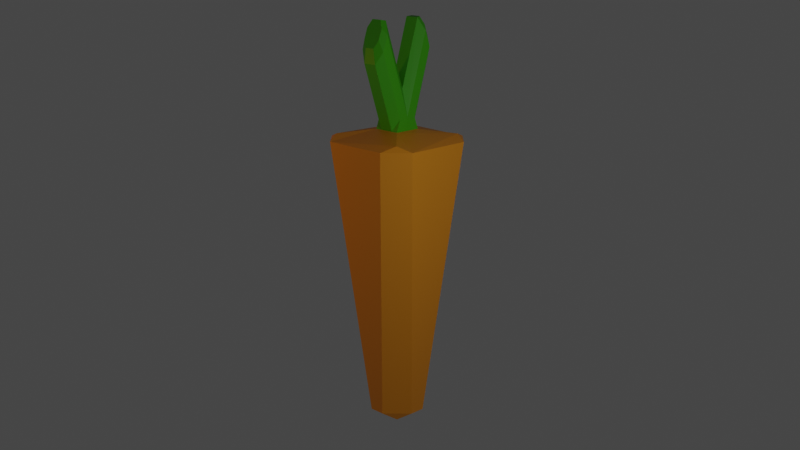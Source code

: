 # Source: carrot.blend  (saved by Blender 3.6.11; exported with 4.5.12 LTS)
import bpy
from mathutils import Matrix  # noqa: F401  (used for matrix-valued properties, if any)

bpy.ops.wm.read_factory_settings(use_empty=True)
scene = bpy.context.scene
scene.name = 'Scene'

# ---- collections
col_collection = bpy.data.collections.new('Collection'); scene.collection.children.link(col_collection)

# ---- images (referenced by path relative to the original .blend; pixels are not part of the script)
import os
ASSET_DIR = os.environ.get("B2B_ASSET_DIR", "")  # directory of the original .blend (textures are referenced by path, not embedded)
HERE = os.path.dirname(os.path.abspath(__file__))  # packed textures are extracted next to this script under _unpacked/

def load_image(name, relpath, width, height, colorspace="sRGB"):
    """Load a texture the original file referenced (path relative to the .blend, or extracted next to this script)."""
    p = next((c for c in (os.path.join(HERE, relpath), os.path.join(ASSET_DIR, relpath)) if relpath and os.path.exists(c)), "")
    if p:
        img = bpy.data.images.load(p, check_existing=True)
        img.name = name
    else:  # same state as the original file: an image datablock whose file is absent (Cycles renders it pink)
        img = bpy.data.images.new(name, width, height)
        img.source = "FILE"
        img.filepath = "//" + (relpath or name)
    img.colorspace_settings.name = colorspace
    return img
img_cube_base_color = load_image('Cube Base Color', '_unpacked/Cube_Base_Color.786a3782.png', 1024, 1024, 'sRGB')

# ---- materials (node trees are filled in below, after node groups)
mat_material_001 = bpy.data.materials.new('Material.001')
mat_material_001.use_transparent_shadow = False

# ---- material node trees
mat_material_001.use_nodes = True; mat_material_001.node_tree.nodes.clear()
_N = mat_material_001.node_tree.nodes; _L = mat_material_001.node_tree.links
n0 = _N.new('ShaderNodeBsdfPrincipled'); n0.name = 'Principled BSDF'; n0.location = (10, 300)
n0.distribution = 'GGX'
n0.subsurface_method = 'RANDOM_WALK_SKIN'
n0.inputs[3].default_value = 1.45
n0.inputs[27].default_value = (0.0, 0.0, 0.0, 1.0)
n0.inputs[28].default_value = 1.0
n1 = _N.new('ShaderNodeOutputMaterial'); n1.name = 'Material Output'; n1.location = (300, 300)
n2 = _N.new('ShaderNodeTexImage'); n2.name = 'Image Texture'; n2.location = (-280, 276)
n2.image = img_cube_base_color
_L.new(n0.outputs[0], n1.inputs[0])
_L.new(n2.outputs[0], n0.inputs[0])
n1.is_active_output = True

# ---- world
world_world = bpy.data.worlds.new('World'); scene.world = world_world
world_world.use_nodes = True; world_world.node_tree.nodes.clear()
_N = world_world.node_tree.nodes; _L = world_world.node_tree.links
n0 = _N.new('ShaderNodeOutputWorld'); n0.name = 'World Output'; n0.location = (300, 300)
n1 = _N.new('ShaderNodeBackground'); n1.name = 'Background'; n1.location = (10, 300)
n1.inputs[0].default_value = (0.05088, 0.05088, 0.05088, 1.0)
_L.new(n1.outputs[0], n0.inputs[0])
n0.is_active_output = True
world_world.color = (0.05088, 0.05088, 0.05088)
world_world.use_sun_shadow = False
world_world.sun_shadow_jitter_overblur = 0.0

# ---- cameras
cam_camera = bpy.data.cameras.new('Camera')

# ---- lights
light_point = bpy.data.lights.new('Point', 'POINT')
light_point.color = (1.0, 0.479, 0.00547)
light_point.transmission_factor = 0.0
light_point.energy = 123.7
light_point.shadow_maximum_resolution = 0.006
light_point.use_absolute_resolution = True
light_point_001 = bpy.data.lights.new('Point.001', 'POINT')
light_point_001.transmission_factor = 0.0
light_point_001.energy = 329.2
light_point_001.shadow_maximum_resolution = 0.006
light_point_001.use_absolute_resolution = True

# ---- meshes
me_cube_001 = bpy.data.meshes.new('Cube.001')
me_cube_001.from_pydata([(-0.1846, 0.1846, -3.05), (-0.1846, -0.1846, -3.05), (0.1846, 0.1846, -3.05), (0.1846, -0.1846, -3.05), (-0.2532, -0.2532, 2.351), (-0.2532, 0.2532, 2.351), (0.2532, 0.2532, 2.351), (0.2532, -0.2532, 2.351), (-0.2482, -0.002305, 2.596), (0.2582, -0.002305, 2.596), (-0.1425, -0.5192, -2.836), (-0.5192, -0.1425, -2.836), (-0.2776, -0.2776, -2.991), (-1.0, -0.6233, 2.176), (-0.6233, -1.0, 2.176), (-0.7431, -0.7431, 2.269), (-0.5192, 0.1425, -2.836), (-0.1425, 0.5192, -2.836), (-0.2776, 0.2776, -2.991), (-0.6233, 1.0, 2.176), (-1.0, 0.6233, 2.176), (-0.7431, 0.7431, 2.269), (0.5192, -0.1425, -2.836), (0.1425, -0.5192, -2.836), (0.2776, -0.2776, -2.991), (0.6233, -1.0, 2.176), (1.0, -0.6233, 2.176), (0.7431, -0.7431, 2.269), (0.1425, 0.5192, -2.836), (0.5192, 0.1425, -2.836), (0.2776, 0.2776, -2.991), (1.0, 0.6233, 2.176), (0.6233, 1.0, 2.176), (0.7431, 0.7431, 2.269), (-0.2532, 0.177, 2.566), (-0.1304, 0.2532, 2.351), (-0.2532, 0.2532, 2.351), (0.1304, 0.2532, 2.351), (0.2532, 0.177, 2.566), (0.2532, 0.2532, 2.351), (0.2532, -0.1764, 2.568), (0.1302, -0.2532, 2.351), (0.2532, -0.2532, 2.351), (-0.1302, -0.2532, 2.351), (-0.2532, -0.1764, 2.568), (-0.2532, -0.2532, 2.351), (0.1303, 0.0, 3.066), (0.2582, -0.002305, 2.596), (-0.2482, -0.002305, 2.596), (-0.1303, 0.0, 3.066), (-0.09788, 0.6104, 3.792), (-0.1333, 0.6127, 3.528), (-0.1763, 0.5618, 3.929), (-0.2562, 0.5365, 3.742), (0.1696, 0.5618, 3.929), (0.2502, 0.5365, 3.742), (0.09127, 0.6104, 3.792), (0.1274, 0.6127, 3.528), (0.09118, 0.4465, 4.255), (0.1273, 0.3595, 4.242), (0.1696, 0.4951, 4.118), (0.2506, 0.4355, 4.027), (-0.1763, 0.4951, 4.118), (-0.2558, 0.4356, 4.027), (-0.09779, 0.4465, 4.255), (-0.1332, 0.3595, 4.242), (0.04546, -0.5926, 3.788), (0.08664, -0.5962, 3.522), (0.1242, -0.5435, 3.927), (0.2097, -0.5193, 3.738), (-0.2217, -0.5435, 3.927), (-0.2967, -0.5193, 3.738), (-0.1429, -0.5926, 3.788), (-0.1737, -0.5962, 3.522), (-0.143, -0.4287, 4.251), (-0.1738, -0.343, 4.237), (-0.2217, -0.4779, 4.112), (-0.2971, -0.4197, 4.019), (0.1242, -0.4779, 4.112), (0.2093, -0.4197, 4.02), (0.04555, -0.4287, 4.251), (0.08675, -0.343, 4.236)], [(8, 9)], [(23, 25, 14, 10), (18, 17, 28, 30, 2, 0), (27, 26, 31, 33, 6, 7), (24, 23, 10, 12, 1, 3), (29, 31, 26, 22), (30, 29, 22, 24, 3, 2), (0, 2, 3, 1), (21, 20, 13, 15, 4, 5), (33, 32, 19, 21, 5, 6), (11, 13, 20, 16), (7, 9, 47, 40, 42), (15, 14, 25, 27, 7, 4), (17, 19, 32, 28), (55, 38, 37, 57), (43, 73, 71, 44), (4, 8, 5), (6, 9, 7), (6, 5, 36, 35, 37, 39), (70, 72, 66, 68, 78, 80, 74, 76), (46, 81, 79, 47), (75, 49, 48, 77), (59, 46, 47, 61), (40, 47, 79, 69), (9, 6, 39, 38, 47), (5, 8, 48, 34, 36), (34, 48, 63, 53), (8, 4, 45, 44, 48), (4, 7, 42, 41, 43, 45), (49, 65, 63, 48), (10, 11, 12), (13, 14, 15), (16, 17, 18), (19, 20, 21), (22, 23, 24), (25, 26, 27), (28, 29, 30), (31, 32, 33), (10, 14, 13, 11), (19, 17, 16, 20), (31, 29, 28, 32), (25, 23, 22, 26), (12, 11, 16, 18, 0, 1), (34, 35, 36), (37, 38, 39), (40, 41, 42), (43, 44, 45), (37, 35, 51, 57), (47, 38, 55, 61), (49, 46, 59, 65), (67, 41, 40, 69), (43, 41, 67, 73), (48, 44, 71, 77), (46, 49, 75, 81), (50, 52, 62, 64, 58, 60, 54, 56), (52, 50, 51, 53), (56, 54, 55, 57), (60, 58, 59, 61), (64, 62, 63, 65), (80, 78, 79, 81), (68, 66, 67, 69), (72, 70, 71, 73), (76, 74, 75, 77), (50, 56, 57, 51), (62, 52, 53, 63), (54, 60, 61, 55), (66, 72, 73, 67), (78, 68, 69, 79), (70, 76, 77, 71), (74, 80, 81, 75), (58, 64, 65, 59), (34, 53, 51, 35)])
_uv = me_cube_001.uv_layers.new(name='UVMap')
_uv.uv.foreach_set('vector', [0.7966, 0.4006, 0.8107, 0.5441, 0.7743, 0.5441, 0.7883, 0.4006, 0.8129, 0.4687, 0.8107, 0.4609, 0.8166, 0.455, 0.8244, 0.4572, 0.8244, 0.461, 0.8168, 0.4687, 0.7731, 0.8965, 0.7569, 0.9311, 0.5891, 0.9311, 0.5731, 0.8965, 0.639, 0.8306, 0.7072, 0.8306, 0.9899, 0.3137, 1.0, 0.3496, 0.9729, 0.3767, 0.937, 0.3666, 0.937, 0.3489, 0.9721, 0.3137, 0.3847, 0.6752, 0.3197, 0.0, 0.4875, 0.0, 0.423, 0.6752, 0.937, 0.2609, 0.9729, 0.2507, 1.0, 0.2779, 0.9899, 0.3137, 0.9721, 0.3137, 0.937, 0.2786, 0.9019, 0.3137, 0.937, 0.2786, 0.9721, 0.3137, 0.937, 0.3489, 0.5731, 0.6965, 0.5891, 0.6619, 0.7569, 0.6619, 0.7731, 0.6965, 0.7072, 0.7624, 0.639, 0.7624, 0.7454, 0.5952, 0.7379, 0.5917, 0.7379, 0.5553, 0.7454, 0.5518, 0.7597, 0.5661, 0.7597, 0.5809, 0.1154, 0.676, 0.05049, 0.0, 0.2183, 0.0, 0.1538, 0.676, 0.432, 0.8776, 0.4748, 0.858, 0.4748, 0.858, 0.4515, 0.8536, 0.432, 0.8776, 0.7888, 0.5518, 0.7963, 0.5553, 0.7963, 0.5917, 0.7888, 0.5952, 0.7745, 0.5809, 0.7745, 0.5661, 0.6415, 0.0, 0.7062, 0.6619, 0.5384, 0.6619, 0.6032, 0.0, 0.4219, 0.8835, 0.3728, 0.7254, 0.3828, 0.6963, 0.432, 0.8544, 0.1171, 0.6978, 0.1628, 0.8556, 0.1524, 0.8851, 0.1067, 0.7273, 0.1628, 0.8899, 0.1965, 0.8571, 0.2309, 0.8899, 0.1628, 0.7937, 0.1971, 0.7609, 0.2309, 0.7937, 0.639, 0.8306, 0.639, 0.7624, 0.639, 0.7624, 0.639, 0.779, 0.639, 0.8141, 0.639, 0.8306, 0.8841, 0.2056, 0.8948, 0.1862, 0.9201, 0.1862, 0.9307, 0.2056, 0.9307, 0.2314, 0.9201, 0.2507, 0.8947, 0.2507, 0.8841, 0.2314, 0.3492, 0.7927, 0.3038, 0.9504, 0.2934, 0.9214, 0.3486, 0.7295, 0.1283, 0.9517, 0.08269, 0.7938, 0.08328, 0.7309, 0.1388, 0.9228, 0.3984, 0.9508, 0.3492, 0.7927, 0.3486, 0.7295, 0.4085, 0.9219, 0.3252, 0.7259, 0.3486, 0.7295, 0.2934, 0.9214, 0.2798, 0.8836, 0.4748, 0.858, 0.4962, 0.9004, 0.4962, 0.9004, 0.4962, 0.8697, 0.4748, 0.858, 0.4962, 0.6963, 0.4748, 0.7388, 0.4748, 0.7388, 0.4962, 0.727, 0.4962, 0.6963, 0.05916, 0.7269, 0.08328, 0.7309, 0.02368, 0.9234, 0.01023, 0.885, 0.4748, 0.7388, 0.432, 0.7191, 0.432, 0.7191, 0.4515, 0.7431, 0.4748, 0.7388, 0.7062, 0.5937, 0.7062, 0.6619, 0.7062, 0.6619, 0.7062, 0.6453, 0.7062, 0.6103, 0.7062, 0.5937, 0.08269, 0.7938, 0.03375, 0.952, 0.02368, 0.9234, 0.08328, 0.7309, 0.06493, 0.6772, 0.1154, 0.676, 0.09737, 0.6975, 0.7569, 0.6619, 0.8077, 0.7126, 0.7731, 0.6965, 0.1538, 0.676, 0.2047, 0.6772, 0.1721, 0.6975, 0.5384, 0.7126, 0.5891, 0.6619, 0.5731, 0.6965, 0.423, 0.6752, 0.474, 0.6756, 0.4414, 0.6963, 0.8077, 0.8804, 0.7569, 0.9311, 0.7731, 0.8965, 0.3342, 0.6756, 0.3847, 0.6752, 0.3666, 0.6963, 0.5891, 0.9311, 0.5384, 0.8804, 0.5731, 0.8965, 0.06493, 0.6772, 0.0, 0.001172, 0.05049, 0.0, 0.1154, 0.676, 0.2692, 0.001172, 0.2047, 0.6772, 0.1538, 0.676, 0.2183, 0.0, 0.3197, 0.0, 0.3847, 0.6752, 0.3342, 0.6756, 0.2692, 0.0004439, 0.5384, 0.0004439, 0.474, 0.6756, 0.423, 0.6752, 0.4875, 0.0, 0.937, 0.3666, 0.9012, 0.3767, 0.874, 0.3496, 0.8842, 0.3137, 0.9019, 0.3137, 0.937, 0.3489, 0.8885, 0.4112, 0.8885, 0.4454, 0.874, 0.4374, 0.8885, 0.4454, 0.8885, 0.4796, 0.874, 0.4534, 0.52, 0.8899, 0.5034, 0.8597, 0.52, 0.8597, 0.8886, 0.3767, 0.8886, 0.4112, 0.874, 0.3847, 0.8597, 0.9131, 0.8246, 0.9131, 0.8242, 0.7617, 0.8593, 0.7618, 0.3486, 0.7295, 0.3728, 0.7254, 0.4219, 0.8835, 0.4085, 0.9219, 0.2309, 0.6976, 0.266, 0.6975, 0.266, 0.8607, 0.2309, 0.8608, 0.2692, 0.8544, 0.3146, 0.6966, 0.3252, 0.7259, 0.2798, 0.8836, 0.8963, 0.0, 0.9313, 0.0, 0.9256, 0.1506, 0.8906, 0.1506, 0.08328, 0.7309, 0.1067, 0.7273, 0.1524, 0.8851, 0.1388, 0.9228, 0.5034, 0.6963, 0.5384, 0.6976, 0.5384, 0.8597, 0.5034, 0.8584, 0.829, 0.7264, 0.8184, 0.7073, 0.8184, 0.681, 0.829, 0.6619, 0.8544, 0.6619, 0.865, 0.681, 0.865, 0.7073, 0.8544, 0.7264, 0.8184, 0.7073, 0.829, 0.7264, 0.8242, 0.7617, 0.8077, 0.7318, 0.8544, 0.7264, 0.865, 0.7073, 0.8758, 0.7318, 0.8593, 0.7618, 0.4166, 0.9339, 0.4101, 0.9523, 0.3984, 0.9508, 0.4085, 0.9219, 0.02202, 0.9535, 0.01559, 0.9353, 0.02368, 0.9234, 0.03375, 0.952, 0.2922, 0.9523, 0.2856, 0.9338, 0.2934, 0.9214, 0.3038, 0.9504, 0.9307, 0.2056, 0.9201, 0.1862, 0.9256, 0.1506, 0.9422, 0.1808, 0.8948, 0.1862, 0.8841, 0.2056, 0.874, 0.1808, 0.8906, 0.1506, 0.1466, 0.9351, 0.1399, 0.9535, 0.1283, 0.9517, 0.1388, 0.9228, 0.829, 0.7264, 0.8544, 0.7264, 0.8593, 0.7618, 0.8242, 0.7617, 0.01559, 0.9353, 0.006697, 0.9099, 0.01023, 0.885, 0.02368, 0.9234, 0.4254, 0.9085, 0.4166, 0.9339, 0.4085, 0.9219, 0.4219, 0.8835, 0.9201, 0.1862, 0.8948, 0.1862, 0.8906, 0.1506, 0.9256, 0.1506, 0.2856, 0.9338, 0.2766, 0.9089, 0.2798, 0.8836, 0.2934, 0.9214, 0.1555, 0.9102, 0.1466, 0.9351, 0.1388, 0.9228, 0.1524, 0.8851, 0.874, 0.5456, 0.874, 0.5203, 0.8856, 0.5147, 0.8856, 0.5498, 0.874, 0.5098, 0.874, 0.4844, 0.8857, 0.4796, 0.8857, 0.5147, 0.05916, 0.7269, 0.01023, 0.885, 0.0, 0.8557, 0.04894, 0.6975])
me_cube_001.materials.append(mat_material_001)
me_cube_001.use_paint_bone_selection = False
me_cube_001.use_paint_mask = True
me_cube_001.update()

# ---- objects
ob_cube = bpy.data.objects.new('Cube', me_cube_001)
ob_camera = bpy.data.objects.new('Camera', cam_camera)
ob_point = bpy.data.objects.new('Point', light_point)
ob_point_001 = bpy.data.objects.new('Point.001', light_point_001)

# ---- transforms, parenting, visibility, modifiers, constraints
ob_cube.location = (0.0, 0.0, 0.0)
ob_camera.location = (13.54, -13.23, 6.195)
ob_camera.rotation_euler = (1.284, -6.488e-06, 0.7943)
ob_point.location = (-4.471, -4.898, 2.353)
ob_point_001.location = (7.098, -2.213, 3.387)

# ---- collection membership
col_collection.objects.link(ob_cube)
col_collection.objects.link(ob_camera)
col_collection.objects.link(ob_point)
col_collection.objects.link(ob_point_001)

# ---- scene / render settings (as saved in the file)
scene.camera = ob_camera
scene.frame_start = 1; scene.frame_end = 250; scene.frame_set(1)
scene.render.engine = 'BLENDER_EEVEE_NEXT'
scene.cycles.sampling_pattern = 'TABULATED_SOBOL'
scene.cycles.use_light_tree = False
scene.view_settings.view_transform = 'Filmic'
bpy.context.view_layer.update()
